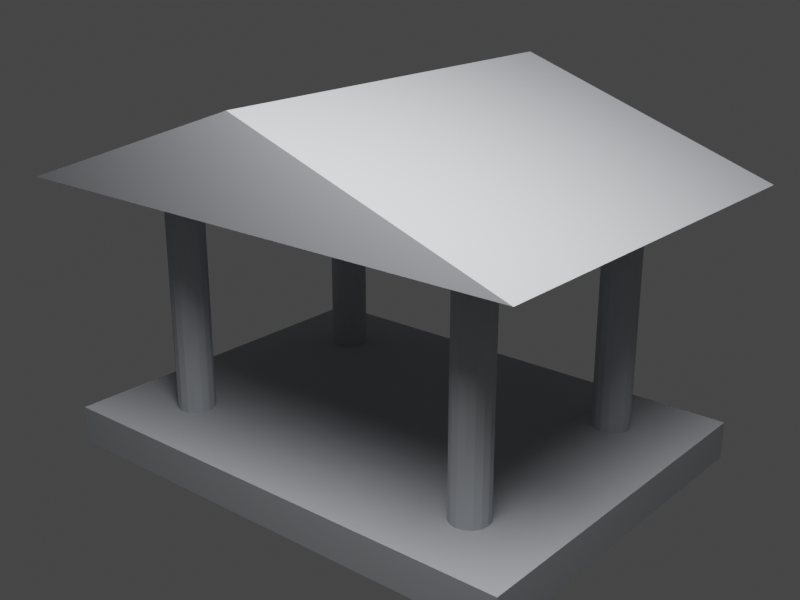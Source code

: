# Source: P0_2_CLOUD_INPUT_V001.blend  (saved by Blender 3.6.14; exported with 4.5.12 LTS)
import bpy
from mathutils import Matrix  # noqa: F401  (used for matrix-valued properties, if any)

bpy.ops.wm.read_factory_settings(use_empty=True)
scene = bpy.context.scene
scene.name = 'Scene'

# ---- collections
col_collection = bpy.data.collections.new('Collection'); scene.collection.children.link(col_collection)

# ---- materials (node trees are filled in below, after node groups)
mat_arch3d_grey = bpy.data.materials.new('ARCH3D_GREY')
mat_arch3d_grey.diffuse_color = (0.46, 0.48, 0.51, 1.0)

# ---- material node trees

# ---- world
world_world = bpy.data.worlds.new('World'); scene.world = world_world
world_world.use_nodes = True; world_world.node_tree.nodes.clear()
_N = world_world.node_tree.nodes; _L = world_world.node_tree.links
n0 = _N.new('ShaderNodeOutputWorld'); n0.name = 'World Output'; n0.location = (300, 300)
n1 = _N.new('ShaderNodeBackground'); n1.name = 'Background'; n1.location = (10, 300)
n1.inputs[0].default_value = (0.05088, 0.05088, 0.05088, 1.0)
_L.new(n1.outputs[0], n0.inputs[0])
n0.is_active_output = True
world_world.color = (0.05088, 0.05088, 0.05088)
world_world.use_sun_shadow = False
world_world.sun_shadow_jitter_overblur = 0.0

# ---- cameras
cam_camera_001 = bpy.data.cameras.new('Camera.001')
cam_camera_001.lens = 52.0

# ---- lights
light_area = bpy.data.lights.new('Area', 'AREA')
light_area.transmission_factor = 0.0
light_area.energy = 1021.0
light_area.shadow_maximum_resolution = 0.006
light_area.use_absolute_resolution = True
light_area.shape = 'DISK'
light_area.size = 6.0
light_area.size_y = 1.0

# ---- meshes
me_cube_001 = bpy.data.meshes.new('Cube.001')
me_cube_001.from_pydata([(-4.0, -3.0, -0.3), (-4.0, -3.0, 0.3), (-4.0, 3.0, -0.3), (-4.0, 3.0, 0.3), (4.0, -3.0, -0.3), (4.0, -3.0, 0.3), (4.0, 3.0, -0.3), (4.0, 3.0, 0.3)], [], [(0, 1, 3, 2), (2, 3, 7, 6), (6, 7, 5, 4), (4, 5, 1, 0), (2, 6, 4, 0), (7, 3, 1, 5)])
_uv = me_cube_001.uv_layers.new(name='UVMap')
_uv.uv.foreach_set('vector', [0.375, 0.0, 0.625, 0.0, 0.625, 0.25, 0.375, 0.25, 0.375, 0.25, 0.625, 0.25, 0.625, 0.5, 0.375, 0.5, 0.375, 0.5, 0.625, 0.5, 0.625, 0.75, 0.375, 0.75, 0.375, 0.75, 0.625, 0.75, 0.625, 1.0, 0.375, 1.0, 0.125, 0.5, 0.375, 0.5, 0.375, 0.75, 0.125, 0.75, 0.625, 0.5, 0.875, 0.5, 0.875, 0.75, 0.625, 0.75])
me_cube_001.materials.append(mat_arch3d_grey)
me_cube_001.update()
me_cylinder = bpy.data.meshes.new('Cylinder')
me_cylinder.from_pydata([(0.0, 0.3, -1.9), (0.0, 0.3, 1.9), (0.1148, 0.2772, -1.9), (0.1148, 0.2772, 1.9), (0.2121, 0.2121, -1.9), (0.2121, 0.2121, 1.9), (0.2772, 0.1148, -1.9), (0.2772, 0.1148, 1.9), (0.3, 0.0, -1.9), (0.3, 0.0, 1.9), (0.2772, -0.1148, -1.9), (0.2772, -0.1148, 1.9), (0.2121, -0.2121, -1.9), (0.2121, -0.2121, 1.9), (0.1148, -0.2772, -1.9), (0.1148, -0.2772, 1.9), (0.0, -0.3, -1.9), (0.0, -0.3, 1.9), (-0.1148, -0.2772, -1.9), (-0.1148, -0.2772, 1.9), (-0.2121, -0.2121, -1.9), (-0.2121, -0.2121, 1.9), (-0.2772, -0.1148, -1.9), (-0.2772, -0.1148, 1.9), (-0.3, 0.0, -1.9), (-0.3, 0.0, 1.9), (-0.2772, 0.1148, -1.9), (-0.2772, 0.1148, 1.9), (-0.2121, 0.2121, -1.9), (-0.2121, 0.2121, 1.9), (-0.1148, 0.2772, -1.9), (-0.1148, 0.2772, 1.9)], [], [(0, 1, 3, 2), (2, 3, 5, 4), (4, 5, 7, 6), (6, 7, 9, 8), (8, 9, 11, 10), (10, 11, 13, 12), (12, 13, 15, 14), (14, 15, 17, 16), (16, 17, 19, 18), (18, 19, 21, 20), (20, 21, 23, 22), (22, 23, 25, 24), (24, 25, 27, 26), (26, 27, 29, 28), (3, 1, 31, 29, 27, 25, 23, 21, 19, 17, 15, 13, 11, 9, 7, 5), (28, 29, 31, 30), (30, 31, 1, 0), (0, 2, 4, 6, 8, 10, 12, 14, 16, 18, 20, 22, 24, 26, 28, 30)])
_uv = me_cylinder.uv_layers.new(name='UVMap')
_uv.uv.foreach_set('vector', [1.0, 0.5, 1.0, 1.0, 0.9375, 1.0, 0.9375, 0.5, 0.9375, 0.5, 0.9375, 1.0, 0.875, 1.0, 0.875, 0.5, 0.875, 0.5, 0.875, 1.0, 0.8125, 1.0, 0.8125, 0.5, 0.8125, 0.5, 0.8125, 1.0, 0.75, 1.0, 0.75, 0.5, 0.75, 0.5, 0.75, 1.0, 0.6875, 1.0, 0.6875, 0.5, 0.6875, 0.5, 0.6875, 1.0, 0.625, 1.0, 0.625, 0.5, 0.625, 0.5, 0.625, 1.0, 0.5625, 1.0, 0.5625, 0.5, 0.5625, 0.5, 0.5625, 1.0, 0.5, 1.0, 0.5, 0.5, 0.5, 0.5, 0.5, 1.0, 0.4375, 1.0, 0.4375, 0.5, 0.4375, 0.5, 0.4375, 1.0, 0.375, 1.0, 0.375, 0.5, 0.375, 0.5, 0.375, 1.0, 0.3125, 1.0, 0.3125, 0.5, 0.3125, 0.5, 0.3125, 1.0, 0.25, 1.0, 0.25, 0.5, 0.25, 0.5, 0.25, 1.0, 0.1875, 1.0, 0.1875, 0.5, 0.1875, 0.5, 0.1875, 1.0, 0.125, 1.0, 0.125, 0.5, 0.3418, 0.4717, 0.25, 0.49, 0.1582, 0.4717, 0.08029, 0.4197, 0.02827, 0.3418, 0.01, 0.25, 0.02827, 0.1582, 0.08029, 0.08029, 0.1582, 0.02827, 0.25, 0.01, 0.3418, 0.02827, 0.4197, 0.08029, 0.4717, 0.1582, 0.49, 0.25, 0.4717, 0.3418, 0.4197, 0.4197, 0.125, 0.5, 0.125, 1.0, 0.0625, 1.0, 0.0625, 0.5, 0.0625, 0.5, 0.0625, 1.0, 0.0, 1.0, 0.0, 0.5, 0.75, 0.49, 0.8418, 0.4717, 0.9197, 0.4197, 0.9717, 0.3418, 0.99, 0.25, 0.9717, 0.1582, 0.9197, 0.08029, 0.8418, 0.02827, 0.75, 0.01, 0.6582, 0.02827, 0.5803, 0.08029, 0.5283, 0.1582, 0.51, 0.25, 0.5283, 0.3418, 0.5803, 0.4197, 0.6582, 0.4717])
me_cylinder.materials.append(mat_arch3d_grey)
me_cylinder.update()
me_cylinder_001 = bpy.data.meshes.new('Cylinder.001')
me_cylinder_001.from_pydata([(0.0, 0.3, -1.9), (0.0, 0.3, 1.9), (0.1148, 0.2772, -1.9), (0.1148, 0.2772, 1.9), (0.2121, 0.2121, -1.9), (0.2121, 0.2121, 1.9), (0.2772, 0.1148, -1.9), (0.2772, 0.1148, 1.9), (0.3, 0.0, -1.9), (0.3, 0.0, 1.9), (0.2772, -0.1148, -1.9), (0.2772, -0.1148, 1.9), (0.2121, -0.2121, -1.9), (0.2121, -0.2121, 1.9), (0.1148, -0.2772, -1.9), (0.1148, -0.2772, 1.9), (0.0, -0.3, -1.9), (0.0, -0.3, 1.9), (-0.1148, -0.2772, -1.9), (-0.1148, -0.2772, 1.9), (-0.2121, -0.2121, -1.9), (-0.2121, -0.2121, 1.9), (-0.2772, -0.1148, -1.9), (-0.2772, -0.1148, 1.9), (-0.3, 0.0, -1.9), (-0.3, 0.0, 1.9), (-0.2772, 0.1148, -1.9), (-0.2772, 0.1148, 1.9), (-0.2121, 0.2121, -1.9), (-0.2121, 0.2121, 1.9), (-0.1148, 0.2772, -1.9), (-0.1148, 0.2772, 1.9)], [], [(0, 1, 3, 2), (2, 3, 5, 4), (4, 5, 7, 6), (6, 7, 9, 8), (8, 9, 11, 10), (10, 11, 13, 12), (12, 13, 15, 14), (14, 15, 17, 16), (16, 17, 19, 18), (18, 19, 21, 20), (20, 21, 23, 22), (22, 23, 25, 24), (24, 25, 27, 26), (26, 27, 29, 28), (3, 1, 31, 29, 27, 25, 23, 21, 19, 17, 15, 13, 11, 9, 7, 5), (28, 29, 31, 30), (30, 31, 1, 0), (0, 2, 4, 6, 8, 10, 12, 14, 16, 18, 20, 22, 24, 26, 28, 30)])
_uv = me_cylinder_001.uv_layers.new(name='UVMap')
_uv.uv.foreach_set('vector', [1.0, 0.5, 1.0, 1.0, 0.9375, 1.0, 0.9375, 0.5, 0.9375, 0.5, 0.9375, 1.0, 0.875, 1.0, 0.875, 0.5, 0.875, 0.5, 0.875, 1.0, 0.8125, 1.0, 0.8125, 0.5, 0.8125, 0.5, 0.8125, 1.0, 0.75, 1.0, 0.75, 0.5, 0.75, 0.5, 0.75, 1.0, 0.6875, 1.0, 0.6875, 0.5, 0.6875, 0.5, 0.6875, 1.0, 0.625, 1.0, 0.625, 0.5, 0.625, 0.5, 0.625, 1.0, 0.5625, 1.0, 0.5625, 0.5, 0.5625, 0.5, 0.5625, 1.0, 0.5, 1.0, 0.5, 0.5, 0.5, 0.5, 0.5, 1.0, 0.4375, 1.0, 0.4375, 0.5, 0.4375, 0.5, 0.4375, 1.0, 0.375, 1.0, 0.375, 0.5, 0.375, 0.5, 0.375, 1.0, 0.3125, 1.0, 0.3125, 0.5, 0.3125, 0.5, 0.3125, 1.0, 0.25, 1.0, 0.25, 0.5, 0.25, 0.5, 0.25, 1.0, 0.1875, 1.0, 0.1875, 0.5, 0.1875, 0.5, 0.1875, 1.0, 0.125, 1.0, 0.125, 0.5, 0.3418, 0.4717, 0.25, 0.49, 0.1582, 0.4717, 0.08029, 0.4197, 0.02827, 0.3418, 0.01, 0.25, 0.02827, 0.1582, 0.08029, 0.08029, 0.1582, 0.02827, 0.25, 0.01, 0.3418, 0.02827, 0.4197, 0.08029, 0.4717, 0.1582, 0.49, 0.25, 0.4717, 0.3418, 0.4197, 0.4197, 0.125, 0.5, 0.125, 1.0, 0.0625, 1.0, 0.0625, 0.5, 0.0625, 0.5, 0.0625, 1.0, 0.0, 1.0, 0.0, 0.5, 0.75, 0.49, 0.8418, 0.4717, 0.9197, 0.4197, 0.9717, 0.3418, 0.99, 0.25, 0.9717, 0.1582, 0.9197, 0.08029, 0.8418, 0.02827, 0.75, 0.01, 0.6582, 0.02827, 0.5803, 0.08029, 0.5283, 0.1582, 0.51, 0.25, 0.5283, 0.3418, 0.5803, 0.4197, 0.6582, 0.4717])
me_cylinder_001.materials.append(mat_arch3d_grey)
me_cylinder_001.update()
me_cylinder_002 = bpy.data.meshes.new('Cylinder.002')
me_cylinder_002.from_pydata([(0.0, 0.3, -1.9), (0.0, 0.3, 1.9), (0.1148, 0.2772, -1.9), (0.1148, 0.2772, 1.9), (0.2121, 0.2121, -1.9), (0.2121, 0.2121, 1.9), (0.2772, 0.1148, -1.9), (0.2772, 0.1148, 1.9), (0.3, 0.0, -1.9), (0.3, 0.0, 1.9), (0.2772, -0.1148, -1.9), (0.2772, -0.1148, 1.9), (0.2121, -0.2121, -1.9), (0.2121, -0.2121, 1.9), (0.1148, -0.2772, -1.9), (0.1148, -0.2772, 1.9), (0.0, -0.3, -1.9), (0.0, -0.3, 1.9), (-0.1148, -0.2772, -1.9), (-0.1148, -0.2772, 1.9), (-0.2121, -0.2121, -1.9), (-0.2121, -0.2121, 1.9), (-0.2772, -0.1148, -1.9), (-0.2772, -0.1148, 1.9), (-0.3, 0.0, -1.9), (-0.3, 0.0, 1.9), (-0.2772, 0.1148, -1.9), (-0.2772, 0.1148, 1.9), (-0.2121, 0.2121, -1.9), (-0.2121, 0.2121, 1.9), (-0.1148, 0.2772, -1.9), (-0.1148, 0.2772, 1.9)], [], [(0, 1, 3, 2), (2, 3, 5, 4), (4, 5, 7, 6), (6, 7, 9, 8), (8, 9, 11, 10), (10, 11, 13, 12), (12, 13, 15, 14), (14, 15, 17, 16), (16, 17, 19, 18), (18, 19, 21, 20), (20, 21, 23, 22), (22, 23, 25, 24), (24, 25, 27, 26), (26, 27, 29, 28), (3, 1, 31, 29, 27, 25, 23, 21, 19, 17, 15, 13, 11, 9, 7, 5), (28, 29, 31, 30), (30, 31, 1, 0), (0, 2, 4, 6, 8, 10, 12, 14, 16, 18, 20, 22, 24, 26, 28, 30)])
_uv = me_cylinder_002.uv_layers.new(name='UVMap')
_uv.uv.foreach_set('vector', [1.0, 0.5, 1.0, 1.0, 0.9375, 1.0, 0.9375, 0.5, 0.9375, 0.5, 0.9375, 1.0, 0.875, 1.0, 0.875, 0.5, 0.875, 0.5, 0.875, 1.0, 0.8125, 1.0, 0.8125, 0.5, 0.8125, 0.5, 0.8125, 1.0, 0.75, 1.0, 0.75, 0.5, 0.75, 0.5, 0.75, 1.0, 0.6875, 1.0, 0.6875, 0.5, 0.6875, 0.5, 0.6875, 1.0, 0.625, 1.0, 0.625, 0.5, 0.625, 0.5, 0.625, 1.0, 0.5625, 1.0, 0.5625, 0.5, 0.5625, 0.5, 0.5625, 1.0, 0.5, 1.0, 0.5, 0.5, 0.5, 0.5, 0.5, 1.0, 0.4375, 1.0, 0.4375, 0.5, 0.4375, 0.5, 0.4375, 1.0, 0.375, 1.0, 0.375, 0.5, 0.375, 0.5, 0.375, 1.0, 0.3125, 1.0, 0.3125, 0.5, 0.3125, 0.5, 0.3125, 1.0, 0.25, 1.0, 0.25, 0.5, 0.25, 0.5, 0.25, 1.0, 0.1875, 1.0, 0.1875, 0.5, 0.1875, 0.5, 0.1875, 1.0, 0.125, 1.0, 0.125, 0.5, 0.3418, 0.4717, 0.25, 0.49, 0.1582, 0.4717, 0.08029, 0.4197, 0.02827, 0.3418, 0.01, 0.25, 0.02827, 0.1582, 0.08029, 0.08029, 0.1582, 0.02827, 0.25, 0.01, 0.3418, 0.02827, 0.4197, 0.08029, 0.4717, 0.1582, 0.49, 0.25, 0.4717, 0.3418, 0.4197, 0.4197, 0.125, 0.5, 0.125, 1.0, 0.0625, 1.0, 0.0625, 0.5, 0.0625, 0.5, 0.0625, 1.0, 0.0, 1.0, 0.0, 0.5, 0.75, 0.49, 0.8418, 0.4717, 0.9197, 0.4197, 0.9717, 0.3418, 0.99, 0.25, 0.9717, 0.1582, 0.9197, 0.08029, 0.8418, 0.02827, 0.75, 0.01, 0.6582, 0.02827, 0.5803, 0.08029, 0.5283, 0.1582, 0.51, 0.25, 0.5283, 0.3418, 0.5803, 0.4197, 0.6582, 0.4717])
me_cylinder_002.materials.append(mat_arch3d_grey)
me_cylinder_002.update()
me_cylinder_003 = bpy.data.meshes.new('Cylinder.003')
me_cylinder_003.from_pydata([(0.0, 0.3, -1.9), (0.0, 0.3, 1.9), (0.1148, 0.2772, -1.9), (0.1148, 0.2772, 1.9), (0.2121, 0.2121, -1.9), (0.2121, 0.2121, 1.9), (0.2772, 0.1148, -1.9), (0.2772, 0.1148, 1.9), (0.3, 0.0, -1.9), (0.3, 0.0, 1.9), (0.2772, -0.1148, -1.9), (0.2772, -0.1148, 1.9), (0.2121, -0.2121, -1.9), (0.2121, -0.2121, 1.9), (0.1148, -0.2772, -1.9), (0.1148, -0.2772, 1.9), (0.0, -0.3, -1.9), (0.0, -0.3, 1.9), (-0.1148, -0.2772, -1.9), (-0.1148, -0.2772, 1.9), (-0.2121, -0.2121, -1.9), (-0.2121, -0.2121, 1.9), (-0.2772, -0.1148, -1.9), (-0.2772, -0.1148, 1.9), (-0.3, 0.0, -1.9), (-0.3, 0.0, 1.9), (-0.2772, 0.1148, -1.9), (-0.2772, 0.1148, 1.9), (-0.2121, 0.2121, -1.9), (-0.2121, 0.2121, 1.9), (-0.1148, 0.2772, -1.9), (-0.1148, 0.2772, 1.9)], [], [(0, 1, 3, 2), (2, 3, 5, 4), (4, 5, 7, 6), (6, 7, 9, 8), (8, 9, 11, 10), (10, 11, 13, 12), (12, 13, 15, 14), (14, 15, 17, 16), (16, 17, 19, 18), (18, 19, 21, 20), (20, 21, 23, 22), (22, 23, 25, 24), (24, 25, 27, 26), (26, 27, 29, 28), (3, 1, 31, 29, 27, 25, 23, 21, 19, 17, 15, 13, 11, 9, 7, 5), (28, 29, 31, 30), (30, 31, 1, 0), (0, 2, 4, 6, 8, 10, 12, 14, 16, 18, 20, 22, 24, 26, 28, 30)])
_uv = me_cylinder_003.uv_layers.new(name='UVMap')
_uv.uv.foreach_set('vector', [1.0, 0.5, 1.0, 1.0, 0.9375, 1.0, 0.9375, 0.5, 0.9375, 0.5, 0.9375, 1.0, 0.875, 1.0, 0.875, 0.5, 0.875, 0.5, 0.875, 1.0, 0.8125, 1.0, 0.8125, 0.5, 0.8125, 0.5, 0.8125, 1.0, 0.75, 1.0, 0.75, 0.5, 0.75, 0.5, 0.75, 1.0, 0.6875, 1.0, 0.6875, 0.5, 0.6875, 0.5, 0.6875, 1.0, 0.625, 1.0, 0.625, 0.5, 0.625, 0.5, 0.625, 1.0, 0.5625, 1.0, 0.5625, 0.5, 0.5625, 0.5, 0.5625, 1.0, 0.5, 1.0, 0.5, 0.5, 0.5, 0.5, 0.5, 1.0, 0.4375, 1.0, 0.4375, 0.5, 0.4375, 0.5, 0.4375, 1.0, 0.375, 1.0, 0.375, 0.5, 0.375, 0.5, 0.375, 1.0, 0.3125, 1.0, 0.3125, 0.5, 0.3125, 0.5, 0.3125, 1.0, 0.25, 1.0, 0.25, 0.5, 0.25, 0.5, 0.25, 1.0, 0.1875, 1.0, 0.1875, 0.5, 0.1875, 0.5, 0.1875, 1.0, 0.125, 1.0, 0.125, 0.5, 0.3418, 0.4717, 0.25, 0.49, 0.1582, 0.4717, 0.08029, 0.4197, 0.02827, 0.3418, 0.01, 0.25, 0.02827, 0.1582, 0.08029, 0.08029, 0.1582, 0.02827, 0.25, 0.01, 0.3418, 0.02827, 0.4197, 0.08029, 0.4717, 0.1582, 0.49, 0.25, 0.4717, 0.3418, 0.4197, 0.4197, 0.125, 0.5, 0.125, 1.0, 0.0625, 1.0, 0.0625, 0.5, 0.0625, 0.5, 0.0625, 1.0, 0.0, 1.0, 0.0, 0.5, 0.75, 0.49, 0.8418, 0.4717, 0.9197, 0.4197, 0.9717, 0.3418, 0.99, 0.25, 0.9717, 0.1582, 0.9197, 0.08029, 0.8418, 0.02827, 0.75, 0.01, 0.6582, 0.02827, 0.5803, 0.08029, 0.5283, 0.1582, 0.51, 0.25, 0.5283, 0.3418, 0.5803, 0.4197, 0.6582, 0.4717])
me_cylinder_003.materials.append(mat_arch3d_grey)
me_cylinder_003.update()
me_arch3d_roof_mesh = bpy.data.meshes.new('ARCH3D_ROOF_MESH')
me_arch3d_roof_mesh.from_pydata([(-4.25, -3.25, 4.35), (4.25, -3.25, 4.35), (0.0, -3.25, 5.85), (-4.25, 3.25, 4.35), (4.25, 3.25, 4.35), (0.0, 3.25, 5.85)], [], [(0, 1, 2), (3, 5, 4), (0, 3, 4, 1), (0, 2, 5, 3), (2, 1, 4, 5)])
me_arch3d_roof_mesh.materials.append(mat_arch3d_grey)
me_arch3d_roof_mesh.update()

# ---- objects
ob_arch3d_base = bpy.data.objects.new('ARCH3D_BASE', me_cube_001)
ob_arch3d_column_01 = bpy.data.objects.new('ARCH3D_COLUMN_01', me_cylinder)
ob_arch3d_column_02 = bpy.data.objects.new('ARCH3D_COLUMN_02', me_cylinder_001)
ob_arch3d_column_03 = bpy.data.objects.new('ARCH3D_COLUMN_03', me_cylinder_002)
ob_arch3d_column_04 = bpy.data.objects.new('ARCH3D_COLUMN_04', me_cylinder_003)
ob_arch3d_roof = bpy.data.objects.new('ARCH3D_ROOF', me_arch3d_roof_mesh)
ob_camera = bpy.data.objects.new('Camera', cam_camera_001)
ob_light = bpy.data.objects.new('Light', light_area)

# ---- transforms, parenting, visibility, modifiers, constraints
ob_arch3d_base.location = (0.0, 0.0, 0.3)
ob_arch3d_column_01.location = (-2.7, -1.8, 2.5)
ob_arch3d_column_02.location = (2.7, -1.8, 2.5)
ob_arch3d_column_03.location = (-2.7, 1.8, 2.5)
ob_arch3d_column_04.location = (2.7, 1.8, 2.5)
ob_arch3d_roof.location = (0.0, 0.0, 0.0)
ob_camera.location = (10.5, -12.5, 8.5)
ob_camera.rotation_euler = (1.219, -5.083e-08, 0.6987)
ob_light.location = (4.0, -4.0, 10.0)
ob_light.rotation_euler = (0.6155, 4.624e-08, 0.7854)

# ---- collection membership
col_collection.objects.link(ob_arch3d_base)
col_collection.objects.link(ob_arch3d_column_01)
col_collection.objects.link(ob_arch3d_column_02)
col_collection.objects.link(ob_arch3d_column_03)
col_collection.objects.link(ob_arch3d_column_04)
col_collection.objects.link(ob_arch3d_roof)
col_collection.objects.link(ob_camera)
col_collection.objects.link(ob_light)

# ---- scene / render settings (as saved in the file)
scene.camera = ob_camera
scene.frame_start = 1; scene.frame_end = 250; scene.frame_set(1)
scene.render.engine = 'BLENDER_WORKBENCH'
scene.render.resolution_x = 960
scene.render.resolution_y = 720
scene.cycles.sampling_pattern = 'TABULATED_SOBOL'
scene.view_settings.view_transform = 'Filmic'
bpy.context.view_layer.update()
